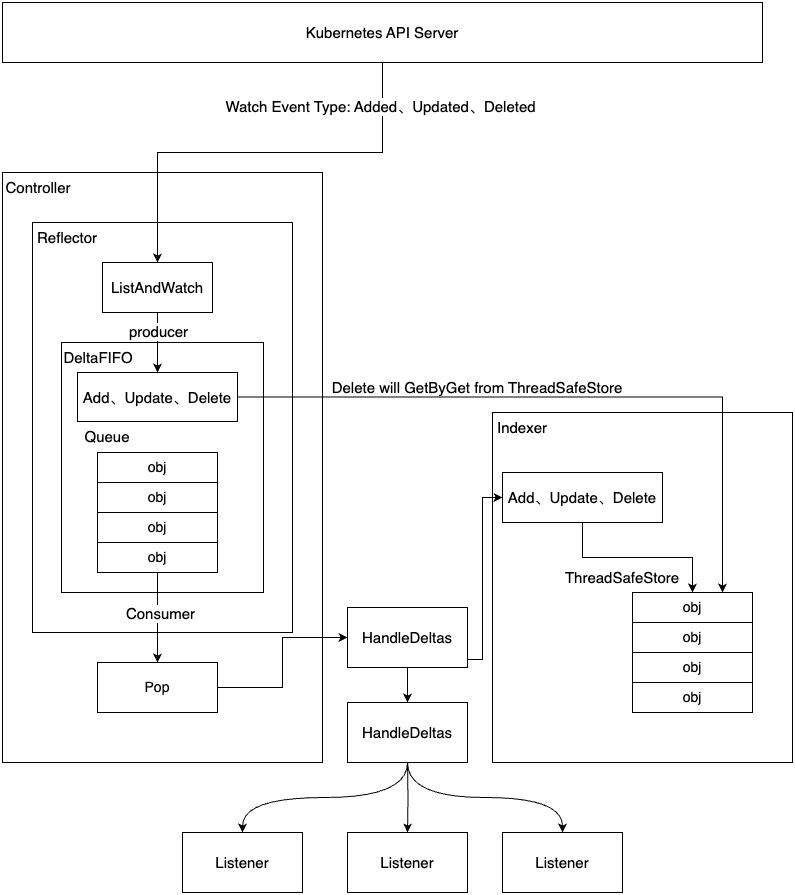

The diagram above was exported from draw.io. Its source (the exported page's mxGraphModel, read from the mxfile embedded in the PNG):
<mxGraphModel dx="1194" dy="678" grid="1" gridSize="10" guides="1" tooltips="1" connect="1" arrows="1" fold="1" page="1" pageScale="1" pageWidth="1169" pageHeight="827" math="0" shadow="0">
  <root>
    <mxCell id="0" />
    <mxCell id="1" parent="0" />
    <mxCell id="mXOaTgCY0GoU8TdvvvZ6-1" value="Kubernetes API Server" style="rounded=0;whiteSpace=wrap;html=1;fontSize=15;" vertex="1" parent="1">
      <mxGeometry x="120" y="140" width="760" height="60" as="geometry" />
    </mxCell>
    <mxCell id="mXOaTgCY0GoU8TdvvvZ6-2" value="" style="rounded=0;whiteSpace=wrap;html=1;" vertex="1" parent="1">
      <mxGeometry x="120" y="310" width="320" height="590" as="geometry" />
    </mxCell>
    <mxCell id="mXOaTgCY0GoU8TdvvvZ6-4" value="" style="rounded=0;whiteSpace=wrap;html=1;" vertex="1" parent="1">
      <mxGeometry x="150" y="360" width="260" height="410" as="geometry" />
    </mxCell>
    <mxCell id="mXOaTgCY0GoU8TdvvvZ6-5" value="Controller" style="text;html=1;strokeColor=none;fillColor=none;align=center;verticalAlign=middle;whiteSpace=wrap;rounded=0;fontSize=15;" vertex="1" parent="1">
      <mxGeometry x="126" y="310" width="60" height="30" as="geometry" />
    </mxCell>
    <mxCell id="mXOaTgCY0GoU8TdvvvZ6-6" value="Reflector" style="text;html=1;strokeColor=none;fillColor=none;align=center;verticalAlign=middle;whiteSpace=wrap;rounded=0;fontSize=15;" vertex="1" parent="1">
      <mxGeometry x="155" y="360" width="60" height="30" as="geometry" />
    </mxCell>
    <mxCell id="mXOaTgCY0GoU8TdvvvZ6-7" value="ListAndWatch" style="rounded=0;whiteSpace=wrap;html=1;fontSize=15;" vertex="1" parent="1">
      <mxGeometry x="220" y="400" width="110" height="50" as="geometry" />
    </mxCell>
    <mxCell id="mXOaTgCY0GoU8TdvvvZ6-8" style="edgeStyle=orthogonalEdgeStyle;rounded=0;orthogonalLoop=1;jettySize=auto;html=1;entryX=0.5;entryY=0;entryDx=0;entryDy=0;" edge="1" parent="1" source="mXOaTgCY0GoU8TdvvvZ6-1" target="mXOaTgCY0GoU8TdvvvZ6-7">
      <mxGeometry relative="1" as="geometry">
        <Array as="points">
          <mxPoint x="500" y="290" />
          <mxPoint x="275" y="290" />
        </Array>
      </mxGeometry>
    </mxCell>
    <mxCell id="mXOaTgCY0GoU8TdvvvZ6-9" value="Watch Event Type: Added、Updated、Deleted" style="edgeLabel;html=1;align=center;verticalAlign=middle;resizable=0;points=[];fontSize=15;" vertex="1" connectable="0" parent="mXOaTgCY0GoU8TdvvvZ6-8">
      <mxGeometry x="-0.7995" y="-3" relative="1" as="geometry">
        <mxPoint as="offset" />
      </mxGeometry>
    </mxCell>
    <mxCell id="mXOaTgCY0GoU8TdvvvZ6-10" value="" style="rounded=0;whiteSpace=wrap;html=1;" vertex="1" parent="1">
      <mxGeometry x="179" y="480" width="202" height="250" as="geometry" />
    </mxCell>
    <mxCell id="mXOaTgCY0GoU8TdvvvZ6-11" value="DeltaFIFO" style="text;html=1;strokeColor=none;fillColor=none;align=center;verticalAlign=middle;whiteSpace=wrap;rounded=0;fontSize=15;" vertex="1" parent="1">
      <mxGeometry x="186" y="480" width="60" height="30" as="geometry" />
    </mxCell>
    <mxCell id="mXOaTgCY0GoU8TdvvvZ6-12" value="Add、Update、Delete" style="rounded=0;whiteSpace=wrap;html=1;fontSize=15;" vertex="1" parent="1">
      <mxGeometry x="195" y="510" width="160" height="49" as="geometry" />
    </mxCell>
    <mxCell id="mXOaTgCY0GoU8TdvvvZ6-15" style="edgeStyle=orthogonalEdgeStyle;rounded=0;orthogonalLoop=1;jettySize=auto;html=1;" edge="1" parent="1" source="mXOaTgCY0GoU8TdvvvZ6-7" target="mXOaTgCY0GoU8TdvvvZ6-12">
      <mxGeometry relative="1" as="geometry" />
    </mxCell>
    <mxCell id="mXOaTgCY0GoU8TdvvvZ6-24" value="producer" style="edgeLabel;html=1;align=center;verticalAlign=middle;resizable=0;points=[];fontSize=15;" vertex="1" connectable="0" parent="mXOaTgCY0GoU8TdvvvZ6-15">
      <mxGeometry x="-0.3887" relative="1" as="geometry">
        <mxPoint as="offset" />
      </mxGeometry>
    </mxCell>
    <mxCell id="mXOaTgCY0GoU8TdvvvZ6-16" value="Queue" style="text;html=1;strokeColor=none;fillColor=none;align=center;verticalAlign=middle;whiteSpace=wrap;rounded=0;fontSize=15;" vertex="1" parent="1">
      <mxGeometry x="195" y="559" width="60" height="30" as="geometry" />
    </mxCell>
    <mxCell id="mXOaTgCY0GoU8TdvvvZ6-17" value="obj" style="rounded=0;whiteSpace=wrap;html=1;fontSize=14;" vertex="1" parent="1">
      <mxGeometry x="215" y="620" width="120" height="30" as="geometry" />
    </mxCell>
    <mxCell id="mXOaTgCY0GoU8TdvvvZ6-18" value="obj" style="rounded=0;whiteSpace=wrap;html=1;fontSize=14;" vertex="1" parent="1">
      <mxGeometry x="215" y="650" width="120" height="30" as="geometry" />
    </mxCell>
    <mxCell id="mXOaTgCY0GoU8TdvvvZ6-22" value="" style="edgeStyle=orthogonalEdgeStyle;rounded=0;orthogonalLoop=1;jettySize=auto;html=1;" edge="1" parent="1" source="mXOaTgCY0GoU8TdvvvZ6-19" target="mXOaTgCY0GoU8TdvvvZ6-21">
      <mxGeometry relative="1" as="geometry" />
    </mxCell>
    <mxCell id="mXOaTgCY0GoU8TdvvvZ6-23" value="Consumer" style="edgeLabel;html=1;align=center;verticalAlign=middle;resizable=0;points=[];fontSize=15;" vertex="1" connectable="0" parent="mXOaTgCY0GoU8TdvvvZ6-22">
      <mxGeometry x="-0.1036" y="2" relative="1" as="geometry">
        <mxPoint as="offset" />
      </mxGeometry>
    </mxCell>
    <mxCell id="mXOaTgCY0GoU8TdvvvZ6-19" value="obj" style="rounded=0;whiteSpace=wrap;html=1;fontSize=14;" vertex="1" parent="1">
      <mxGeometry x="215" y="680" width="120" height="30" as="geometry" />
    </mxCell>
    <mxCell id="mXOaTgCY0GoU8TdvvvZ6-20" value="obj" style="rounded=0;whiteSpace=wrap;html=1;fontSize=14;" vertex="1" parent="1">
      <mxGeometry x="215" y="590" width="120" height="30" as="geometry" />
    </mxCell>
    <mxCell id="mXOaTgCY0GoU8TdvvvZ6-39" style="edgeStyle=orthogonalEdgeStyle;rounded=0;orthogonalLoop=1;jettySize=auto;html=1;entryX=0;entryY=0.5;entryDx=0;entryDy=0;" edge="1" parent="1" source="mXOaTgCY0GoU8TdvvvZ6-21" target="mXOaTgCY0GoU8TdvvvZ6-37">
      <mxGeometry relative="1" as="geometry" />
    </mxCell>
    <mxCell id="mXOaTgCY0GoU8TdvvvZ6-21" value="Pop" style="rounded=0;whiteSpace=wrap;html=1;fontSize=14;" vertex="1" parent="1">
      <mxGeometry x="215" y="800" width="120" height="50" as="geometry" />
    </mxCell>
    <mxCell id="mXOaTgCY0GoU8TdvvvZ6-25" value="" style="rounded=0;whiteSpace=wrap;html=1;" vertex="1" parent="1">
      <mxGeometry x="610" y="550" width="300" height="350" as="geometry" />
    </mxCell>
    <mxCell id="mXOaTgCY0GoU8TdvvvZ6-35" style="edgeStyle=orthogonalEdgeStyle;rounded=0;orthogonalLoop=1;jettySize=auto;html=1;entryX=0.5;entryY=0;entryDx=0;entryDy=0;" edge="1" parent="1" source="mXOaTgCY0GoU8TdvvvZ6-27" target="mXOaTgCY0GoU8TdvvvZ6-32">
      <mxGeometry relative="1" as="geometry" />
    </mxCell>
    <mxCell id="mXOaTgCY0GoU8TdvvvZ6-27" value="Add、Update、Delete" style="rounded=0;whiteSpace=wrap;html=1;fontSize=15;" vertex="1" parent="1">
      <mxGeometry x="620" y="610" width="160" height="50" as="geometry" />
    </mxCell>
    <mxCell id="mXOaTgCY0GoU8TdvvvZ6-28" value="Indexer" style="text;html=1;strokeColor=none;fillColor=none;align=center;verticalAlign=middle;whiteSpace=wrap;rounded=0;fontSize=15;" vertex="1" parent="1">
      <mxGeometry x="610" y="550" width="60" height="30" as="geometry" />
    </mxCell>
    <mxCell id="mXOaTgCY0GoU8TdvvvZ6-29" value="obj" style="rounded=0;whiteSpace=wrap;html=1;fontSize=14;" vertex="1" parent="1">
      <mxGeometry x="750" y="760" width="120" height="30" as="geometry" />
    </mxCell>
    <mxCell id="mXOaTgCY0GoU8TdvvvZ6-30" value="obj" style="rounded=0;whiteSpace=wrap;html=1;fontSize=14;" vertex="1" parent="1">
      <mxGeometry x="750" y="790" width="120" height="30" as="geometry" />
    </mxCell>
    <mxCell id="mXOaTgCY0GoU8TdvvvZ6-31" value="obj" style="rounded=0;whiteSpace=wrap;html=1;fontSize=14;" vertex="1" parent="1">
      <mxGeometry x="750" y="820" width="120" height="30" as="geometry" />
    </mxCell>
    <mxCell id="mXOaTgCY0GoU8TdvvvZ6-32" value="obj" style="rounded=0;whiteSpace=wrap;html=1;fontSize=14;" vertex="1" parent="1">
      <mxGeometry x="750" y="730" width="120" height="30" as="geometry" />
    </mxCell>
    <mxCell id="mXOaTgCY0GoU8TdvvvZ6-33" style="edgeStyle=orthogonalEdgeStyle;rounded=0;orthogonalLoop=1;jettySize=auto;html=1;entryX=0.75;entryY=0;entryDx=0;entryDy=0;" edge="1" parent="1" source="mXOaTgCY0GoU8TdvvvZ6-12" target="mXOaTgCY0GoU8TdvvvZ6-32">
      <mxGeometry relative="1" as="geometry" />
    </mxCell>
    <mxCell id="mXOaTgCY0GoU8TdvvvZ6-34" value="Delete will GetByGet from ThreadSafeStore" style="text;html=1;strokeColor=none;fillColor=none;align=center;verticalAlign=middle;whiteSpace=wrap;rounded=0;fontSize=15;" vertex="1" parent="1">
      <mxGeometry x="440" y="510" width="310" height="30" as="geometry" />
    </mxCell>
    <mxCell id="mXOaTgCY0GoU8TdvvvZ6-36" value="ThreadSafeStore" style="text;html=1;strokeColor=none;fillColor=none;align=center;verticalAlign=middle;whiteSpace=wrap;rounded=0;fontSize=15;" vertex="1" parent="1">
      <mxGeometry x="690" y="700" width="100" height="30" as="geometry" />
    </mxCell>
    <mxCell id="mXOaTgCY0GoU8TdvvvZ6-38" style="edgeStyle=orthogonalEdgeStyle;rounded=0;orthogonalLoop=1;jettySize=auto;html=1;entryX=0;entryY=0.5;entryDx=0;entryDy=0;align=left;" edge="1" parent="1" source="mXOaTgCY0GoU8TdvvvZ6-37" target="mXOaTgCY0GoU8TdvvvZ6-27">
      <mxGeometry relative="1" as="geometry">
        <Array as="points">
          <mxPoint x="600" y="797" />
          <mxPoint x="600" y="635" />
        </Array>
      </mxGeometry>
    </mxCell>
    <mxCell id="mXOaTgCY0GoU8TdvvvZ6-41" value="" style="edgeStyle=orthogonalEdgeStyle;rounded=0;orthogonalLoop=1;jettySize=auto;html=1;" edge="1" parent="1" source="mXOaTgCY0GoU8TdvvvZ6-37" target="mXOaTgCY0GoU8TdvvvZ6-40">
      <mxGeometry relative="1" as="geometry" />
    </mxCell>
    <mxCell id="mXOaTgCY0GoU8TdvvvZ6-37" value="HandleDeltas" style="rounded=0;whiteSpace=wrap;html=1;fontSize=15;" vertex="1" parent="1">
      <mxGeometry x="465" y="745" width="120" height="60" as="geometry" />
    </mxCell>
    <mxCell id="mXOaTgCY0GoU8TdvvvZ6-43" value="" style="edgeStyle=orthogonalEdgeStyle;rounded=0;orthogonalLoop=1;jettySize=auto;html=1;curved=1;exitX=0.5;exitY=1;exitDx=0;exitDy=0;" edge="1" parent="1" source="mXOaTgCY0GoU8TdvvvZ6-40" target="mXOaTgCY0GoU8TdvvvZ6-42">
      <mxGeometry relative="1" as="geometry" />
    </mxCell>
    <mxCell id="mXOaTgCY0GoU8TdvvvZ6-47" style="edgeStyle=orthogonalEdgeStyle;rounded=0;orthogonalLoop=1;jettySize=auto;html=1;entryX=0.5;entryY=0;entryDx=0;entryDy=0;" edge="1" parent="1" target="mXOaTgCY0GoU8TdvvvZ6-44">
      <mxGeometry relative="1" as="geometry">
        <mxPoint x="525" y="900" as="sourcePoint" />
      </mxGeometry>
    </mxCell>
    <mxCell id="mXOaTgCY0GoU8TdvvvZ6-48" style="edgeStyle=orthogonalEdgeStyle;rounded=0;orthogonalLoop=1;jettySize=auto;html=1;entryX=0.5;entryY=0;entryDx=0;entryDy=0;curved=1;exitX=0.5;exitY=1;exitDx=0;exitDy=0;" edge="1" parent="1" source="mXOaTgCY0GoU8TdvvvZ6-40" target="mXOaTgCY0GoU8TdvvvZ6-46">
      <mxGeometry relative="1" as="geometry">
        <mxPoint x="670" y="980" as="targetPoint" />
      </mxGeometry>
    </mxCell>
    <mxCell id="mXOaTgCY0GoU8TdvvvZ6-40" value="HandleDeltas" style="rounded=0;whiteSpace=wrap;html=1;fontSize=15;" vertex="1" parent="1">
      <mxGeometry x="465" y="840" width="120" height="60" as="geometry" />
    </mxCell>
    <mxCell id="mXOaTgCY0GoU8TdvvvZ6-42" value="Listener" style="rounded=0;whiteSpace=wrap;html=1;fontSize=15;" vertex="1" parent="1">
      <mxGeometry x="300" y="970" width="120" height="60" as="geometry" />
    </mxCell>
    <mxCell id="mXOaTgCY0GoU8TdvvvZ6-44" value="Listener" style="rounded=0;whiteSpace=wrap;html=1;fontSize=15;" vertex="1" parent="1">
      <mxGeometry x="465" y="970" width="120" height="60" as="geometry" />
    </mxCell>
    <mxCell id="mXOaTgCY0GoU8TdvvvZ6-46" value="Listener" style="rounded=0;whiteSpace=wrap;html=1;fontSize=15;" vertex="1" parent="1">
      <mxGeometry x="620" y="970" width="120" height="60" as="geometry" />
    </mxCell>
  </root>
</mxGraphModel>